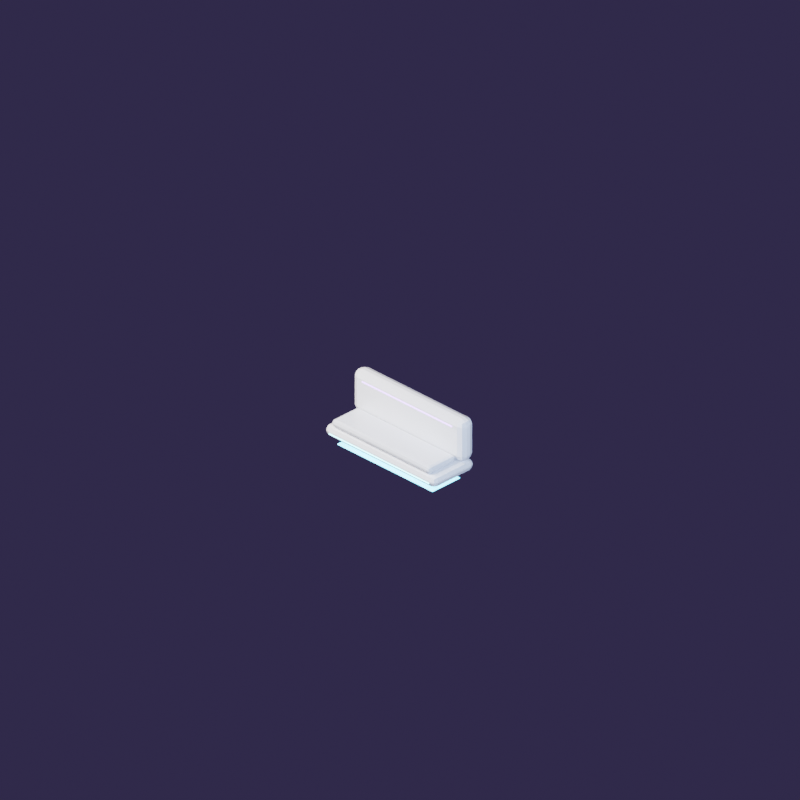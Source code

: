 # Source: seat_hoverSofa.blend  (saved by Blender 4.5.91; exported with 4.5.12 LTS)
import bpy
from mathutils import Matrix  # noqa: F401  (used for matrix-valued properties, if any)

bpy.ops.wm.read_factory_settings(use_empty=True)
scene = bpy.context.scene
scene.name = 'Scene'

# ---- materials (node trees are filled in below, after node groups)
mat_hoverpad = bpy.data.materials.new('HoverPad')
mat_hoverwhite = bpy.data.materials.new('HoverWhite')
mat_hovercyan = bpy.data.materials.new('HoverCyan')
mat_hoverseat = bpy.data.materials.new('HoverSeat')
mat_hoverviolet = bpy.data.materials.new('HoverViolet')

# ---- material node trees
mat_hoverpad.use_nodes = True; mat_hoverpad.node_tree.nodes.clear()
_N = mat_hoverpad.node_tree.nodes; _L = mat_hoverpad.node_tree.links
n0 = _N.new('ShaderNodeBsdfPrincipled'); n0.name = 'Principled BSDF'; n0.location = (-200, 100)
n0.inputs[0].default_value = (0.521, 0.9216, 1.0, 1.0)
n0.inputs[2].default_value = 0.3
n0.inputs[3].default_value = 1.45
n0.inputs[27].default_value = (0.04231, 0.807, 1.0, 1.0)
n0.inputs[28].default_value = 3.0
n1 = _N.new('ShaderNodeOutputMaterial'); n1.name = 'Material Output'; n1.location = (200, 100)
_L.new(n0.outputs[0], n1.inputs[0])
n1.is_active_output = True
mat_hoverwhite.use_nodes = True; mat_hoverwhite.node_tree.nodes.clear()
_N = mat_hoverwhite.node_tree.nodes; _L = mat_hoverwhite.node_tree.links
n0 = _N.new('ShaderNodeBsdfPrincipled'); n0.name = 'Principled BSDF'; n0.location = (-200, 100)
n0.inputs[0].default_value = (0.855, 0.8714, 0.9216, 1.0)
n0.inputs[2].default_value = 0.1
n0.inputs[3].default_value = 1.45
n1 = _N.new('ShaderNodeOutputMaterial'); n1.name = 'Material Output'; n1.location = (200, 100)
_L.new(n0.outputs[0], n1.inputs[0])
n1.is_active_output = True
mat_hovercyan.use_nodes = True; mat_hovercyan.node_tree.nodes.clear()
_N = mat_hovercyan.node_tree.nodes; _L = mat_hovercyan.node_tree.links
n0 = _N.new('ShaderNodeOutputMaterial'); n0.name = 'Material Output'; n0.location = (200, 100)
n1 = _N.new('ShaderNodeEmission'); n1.name = 'Emission'; n1.location = (0, 0)
n1.inputs[0].default_value = (0.25, 0.9, 1.0, 1.0)
n1.inputs[1].default_value = 6.0
_L.new(n1.outputs[0], n0.inputs[0])
n0.is_active_output = True
mat_hoverseat.use_nodes = True; mat_hoverseat.node_tree.nodes.clear()
_N = mat_hoverseat.node_tree.nodes; _L = mat_hoverseat.node_tree.links
n0 = _N.new('ShaderNodeBsdfPrincipled'); n0.name = 'Principled BSDF'; n0.location = (-200, 100)
n0.inputs[0].default_value = (0.7605, 0.7913, 0.855, 1.0)
n0.inputs[2].default_value = 0.18
n0.inputs[3].default_value = 1.45
n1 = _N.new('ShaderNodeOutputMaterial'); n1.name = 'Material Output'; n1.location = (200, 100)
_L.new(n0.outputs[0], n1.inputs[0])
n1.is_active_output = True
mat_hoverviolet.use_nodes = True; mat_hoverviolet.node_tree.nodes.clear()
_N = mat_hoverviolet.node_tree.nodes; _L = mat_hoverviolet.node_tree.links
n0 = _N.new('ShaderNodeOutputMaterial'); n0.name = 'Material Output'; n0.location = (200, 100)
n1 = _N.new('ShaderNodeEmission'); n1.name = 'Emission'; n1.location = (0, 0)
n1.inputs[0].default_value = (0.6, 0.3, 1.0, 1.0)
n1.inputs[1].default_value = 6.0
_L.new(n1.outputs[0], n0.inputs[0])
n0.is_active_output = True

# ---- world
world_clubambient = bpy.data.worlds.new('ClubAmbient'); scene.world = world_clubambient
world_clubambient.use_nodes = True; world_clubambient.node_tree.nodes.clear()
_N = world_clubambient.node_tree.nodes; _L = world_clubambient.node_tree.links
n0 = _N.new('ShaderNodeBackground'); n0.name = 'Background'; n0.location = (-200, 100)
n0.inputs[0].default_value = (0.05, 0.035, 0.09, 1.0)
n1 = _N.new('ShaderNodeOutputWorld'); n1.name = 'World Output'; n1.location = (200, 100)
_L.new(n0.outputs[0], n1.inputs[0])
n1.is_active_output = True

# ---- cameras
cam_isocam = bpy.data.cameras.new('IsoCam')
cam_isocam.type = 'ORTHO'
cam_isocam.clip_end = 100.0
cam_isocam.ortho_scale = 11.31

# ---- lights
light_key = bpy.data.lights.new('Key', 'AREA')
light_key.color = (1.0, 0.93, 0.85)
light_key.energy = 1400.0
light_key.size = 4.0
light_fill = bpy.data.lights.new('Fill', 'AREA')
light_fill.color = (0.6, 0.75, 1.0)
light_fill.energy = 500.0
light_fill.size = 4.0
light_rim = bpy.data.lights.new('Rim', 'AREA')
light_rim.color = (1.0, 0.35, 0.8)
light_rim.energy = 350.0
light_rim.size = 3.0

# ---- meshes
me_cube = bpy.data.meshes.new('Cube')
me_cube.from_pydata([(-0.95, -0.3, 0.0), (-0.95, -0.3, 0.015), (-0.95, 0.25, 0.0), (-0.95, 0.25, 0.015), (0.95, -0.3, 0.0), (0.95, -0.3, 0.015), (0.95, 0.25, 0.0), (0.95, 0.25, 0.015)], [], [(0, 1, 3, 2), (2, 3, 7, 6), (6, 7, 5, 4), (4, 5, 1, 0), (2, 6, 4, 0), (7, 3, 1, 5)])
_uv = me_cube.uv_layers.new(name='UVMap')
_uv.uv.foreach_set('vector', [0.375, 0.0, 0.625, 0.0, 0.625, 0.25, 0.375, 0.25, 0.375, 0.25, 0.625, 0.25, 0.625, 0.5, 0.375, 0.5, 0.375, 0.5, 0.625, 0.5, 0.625, 0.75, 0.375, 0.75, 0.375, 0.75, 0.625, 0.75, 0.625, 1.0, 0.375, 1.0, 0.125, 0.5, 0.375, 0.5, 0.375, 0.75, 0.125, 0.75, 0.625, 0.5, 0.875, 0.5, 0.875, 0.75, 0.625, 0.75])
me_cube.materials.append(mat_hoverpad)
me_cube.update()
me_cube_001 = bpy.data.meshes.new('Cube.001')
me_cube_001.from_pydata([(-1.1, -0.42, 0.14), (-1.1, -0.42, 0.32), (-1.1, 0.4, 0.14), (-1.1, 0.4, 0.32), (1.1, -0.42, 0.14), (1.1, -0.42, 0.32), (1.1, 0.4, 0.14), (1.1, 0.4, 0.32)], [], [(0, 1, 3, 2), (2, 3, 7, 6), (6, 7, 5, 4), (4, 5, 1, 0), (2, 6, 4, 0), (7, 3, 1, 5)])
_uv = me_cube_001.uv_layers.new(name='UVMap')
_uv.uv.foreach_set('vector', [0.375, 0.0, 0.625, 0.0, 0.625, 0.25, 0.375, 0.25, 0.375, 0.25, 0.625, 0.25, 0.625, 0.5, 0.375, 0.5, 0.375, 0.5, 0.625, 0.5, 0.625, 0.75, 0.375, 0.75, 0.375, 0.75, 0.625, 0.75, 0.625, 1.0, 0.375, 1.0, 0.125, 0.5, 0.375, 0.5, 0.375, 0.75, 0.125, 0.75, 0.625, 0.5, 0.875, 0.5, 0.875, 0.75, 0.625, 0.75])
me_cube_001.materials.append(mat_hoverwhite)
me_cube_001.update()
me_cube_002 = bpy.data.meshes.new('Cube.002')
me_cube_002.from_pydata([(-1.0, -0.425, 0.2), (-1.0, -0.425, 0.22), (-1.0, -0.42, 0.2), (-1.0, -0.42, 0.22), (1.0, -0.425, 0.2), (1.0, -0.425, 0.22), (1.0, -0.42, 0.2), (1.0, -0.42, 0.22)], [], [(0, 1, 3, 2), (2, 3, 7, 6), (6, 7, 5, 4), (4, 5, 1, 0), (2, 6, 4, 0), (7, 3, 1, 5)])
_uv = me_cube_002.uv_layers.new(name='UVMap')
_uv.uv.foreach_set('vector', [0.375, 0.0, 0.625, 0.0, 0.625, 0.25, 0.375, 0.25, 0.375, 0.25, 0.625, 0.25, 0.625, 0.5, 0.375, 0.5, 0.375, 0.5, 0.625, 0.5, 0.625, 0.75, 0.375, 0.75, 0.375, 0.75, 0.625, 0.75, 0.625, 1.0, 0.375, 1.0, 0.125, 0.5, 0.375, 0.5, 0.375, 0.75, 0.125, 0.75, 0.625, 0.5, 0.875, 0.5, 0.875, 0.75, 0.625, 0.75])
me_cube_002.materials.append(mat_hovercyan)
me_cube_002.update()
me_cube_003 = bpy.data.meshes.new('Cube.003')
me_cube_003.from_pydata([(-0.98, -0.4, 0.32), (-0.98, -0.4, 0.44), (-0.98, 0.14, 0.32), (-0.98, 0.14, 0.44), (0.98, -0.4, 0.32), (0.98, -0.4, 0.44), (0.98, 0.14, 0.32), (0.98, 0.14, 0.44)], [], [(0, 1, 3, 2), (2, 3, 7, 6), (6, 7, 5, 4), (4, 5, 1, 0), (2, 6, 4, 0), (7, 3, 1, 5)])
_uv = me_cube_003.uv_layers.new(name='UVMap')
_uv.uv.foreach_set('vector', [0.375, 0.0, 0.625, 0.0, 0.625, 0.25, 0.375, 0.25, 0.375, 0.25, 0.625, 0.25, 0.625, 0.5, 0.375, 0.5, 0.375, 0.5, 0.625, 0.5, 0.625, 0.75, 0.375, 0.75, 0.375, 0.75, 0.625, 0.75, 0.625, 1.0, 0.375, 1.0, 0.125, 0.5, 0.375, 0.5, 0.375, 0.75, 0.125, 0.75, 0.625, 0.5, 0.875, 0.5, 0.875, 0.75, 0.625, 0.75])
me_cube_003.materials.append(mat_hoverseat)
me_cube_003.update()
me_cube_004 = bpy.data.meshes.new('Cube.004')
me_cube_004.from_pydata([(-1.1, 0.14, 0.32), (-1.1, 0.14, 1.0), (-1.1, 0.4, 0.32), (-1.1, 0.4, 1.0), (1.1, 0.14, 0.32), (1.1, 0.14, 1.0), (1.1, 0.4, 0.32), (1.1, 0.4, 1.0)], [], [(0, 1, 3, 2), (2, 3, 7, 6), (6, 7, 5, 4), (4, 5, 1, 0), (2, 6, 4, 0), (7, 3, 1, 5)])
_uv = me_cube_004.uv_layers.new(name='UVMap')
_uv.uv.foreach_set('vector', [0.375, 0.0, 0.625, 0.0, 0.625, 0.25, 0.375, 0.25, 0.375, 0.25, 0.625, 0.25, 0.625, 0.5, 0.375, 0.5, 0.375, 0.5, 0.625, 0.5, 0.625, 0.75, 0.375, 0.75, 0.375, 0.75, 0.625, 0.75, 0.625, 1.0, 0.375, 1.0, 0.125, 0.5, 0.375, 0.5, 0.375, 0.75, 0.125, 0.75, 0.625, 0.5, 0.875, 0.5, 0.875, 0.75, 0.625, 0.75])
me_cube_004.materials.append(mat_hoverwhite)
me_cube_004.update()
me_cube_005 = bpy.data.meshes.new('Cube.005')
me_cube_005.from_pydata([(-0.9, 0.135, 0.86), (-0.9, 0.135, 0.88), (-0.9, 0.14, 0.86), (-0.9, 0.14, 0.88), (0.9, 0.135, 0.86), (0.9, 0.135, 0.88), (0.9, 0.14, 0.86), (0.9, 0.14, 0.88)], [], [(0, 1, 3, 2), (2, 3, 7, 6), (6, 7, 5, 4), (4, 5, 1, 0), (2, 6, 4, 0), (7, 3, 1, 5)])
_uv = me_cube_005.uv_layers.new(name='UVMap')
_uv.uv.foreach_set('vector', [0.375, 0.0, 0.625, 0.0, 0.625, 0.25, 0.375, 0.25, 0.375, 0.25, 0.625, 0.25, 0.625, 0.5, 0.375, 0.5, 0.375, 0.5, 0.625, 0.5, 0.625, 0.75, 0.375, 0.75, 0.375, 0.75, 0.625, 0.75, 0.625, 1.0, 0.375, 1.0, 0.125, 0.5, 0.375, 0.5, 0.375, 0.75, 0.125, 0.75, 0.625, 0.5, 0.875, 0.5, 0.875, 0.75, 0.625, 0.75])
me_cube_005.materials.append(mat_hoverviolet)
me_cube_005.update()

# ---- objects
ob_isocam = bpy.data.objects.new('IsoCam', cam_isocam)
ob_key = bpy.data.objects.new('Key', light_key)
ob_fill = bpy.data.objects.new('Fill', light_fill)
ob_rim = bpy.data.objects.new('Rim', light_rim)
ob_seat_hoversofa = bpy.data.objects.new('Seat_hoverSofa', None)
ob_glow = bpy.data.objects.new('Glow', me_cube)
ob_base = bpy.data.objects.new('Base', me_cube_001)
ob_baseline = bpy.data.objects.new('BaseLine', me_cube_002)
ob_seat = bpy.data.objects.new('Seat', me_cube_003)
ob_backrest = bpy.data.objects.new('BackRest', me_cube_004)
ob_backline = bpy.data.objects.new('BackLine', me_cube_005)

# ---- transforms, parenting, visibility, modifiers, constraints
ob_isocam.location = (18.37, -18.37, 16.0)
ob_isocam.rotation_euler = (1.047, 0.0, 0.7854)
ob_key.location = (-3.0, -5.0, 6.0)
ob_key.rotation_euler = (0.6981, 0.0, -0.5236)
ob_fill.location = (5.0, -2.0, 3.0)
ob_fill.rotation_euler = (1.134, 0.0, 1.134)
ob_rim.location = (1.0, 5.0, 4.0)
ob_rim.rotation_euler = (-0.8727, 0.0, 2.967)
ob_seat_hoversofa.location = (0.0, 0.0, 0.0)
ob_glow.parent = ob_seat_hoversofa
ob_glow.location = (0.0, 0.0, 0.0)
ob_base.parent = ob_seat_hoversofa
ob_base.location = (0.0, 0.0, 0.0)
_m = ob_base.modifiers.new('Bevel', 'BEVEL')
_m.width = 0.08
_m.width_pct = 0.08
_m.segments = 2
ob_baseline.parent = ob_seat_hoversofa
ob_baseline.location = (0.0, 0.0, 0.0)
ob_seat.parent = ob_seat_hoversofa
ob_seat.location = (0.0, 0.0, 0.0)
_m = ob_seat.modifiers.new('Bevel', 'BEVEL')
_m.width = 0.05
_m.width_pct = 0.05
_m.segments = 2
ob_backrest.parent = ob_seat_hoversofa
ob_backrest.location = (0.0, 0.0, 0.0)
_m = ob_backrest.modifiers.new('Bevel', 'BEVEL')
_m.segments = 2
ob_backline.parent = ob_seat_hoversofa
ob_backline.location = (0.0, 0.0, 0.0)

# ---- collection membership
scene.collection.objects.link(ob_isocam)
scene.collection.objects.link(ob_key)
scene.collection.objects.link(ob_fill)
scene.collection.objects.link(ob_rim)
scene.collection.objects.link(ob_seat_hoversofa)
scene.collection.objects.link(ob_glow)
scene.collection.objects.link(ob_base)
scene.collection.objects.link(ob_baseline)
scene.collection.objects.link(ob_seat)
scene.collection.objects.link(ob_backrest)
scene.collection.objects.link(ob_backline)

# ---- scene / render settings (as saved in the file)
scene.camera = ob_isocam
scene.frame_start = 1; scene.frame_end = 250; scene.frame_set(1)
scene.render.engine = 'CYCLES'
scene.render.resolution_x = 768
scene.render.resolution_y = 768
scene.render.film_transparent = True
scene.cycles.samples = 96
scene.cycles.film_transparent_glass = True
scene.view_settings.look = 'AgX - Medium High Contrast'
bpy.context.view_layer.update()

